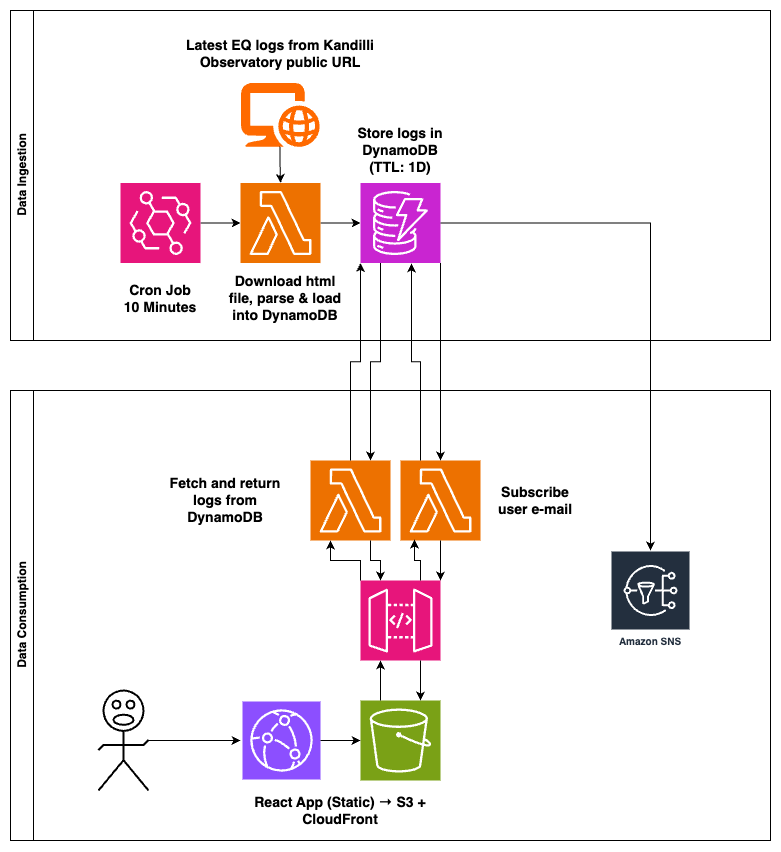

The diagram above was exported from draw.io. Its source (the exported page's mxGraphModel, read from the mxfile embedded in the PNG):
<mxGraphModel dx="1235" dy="739" grid="1" gridSize="10" guides="1" tooltips="1" connect="1" arrows="1" fold="1" page="1" pageScale="1" pageWidth="850" pageHeight="1100" math="0" shadow="0">
  <root>
    <mxCell id="0" />
    <mxCell id="1" parent="0" />
    <mxCell id="9JyX8ZO9mgpfibl7O3jw-5" style="edgeStyle=orthogonalEdgeStyle;rounded=0;orthogonalLoop=1;jettySize=auto;html=1;entryX=0.75;entryY=0;entryDx=0;entryDy=0;entryPerimeter=0;exitX=0.25;exitY=1;exitDx=0;exitDy=0;exitPerimeter=0;" parent="1" source="x09vD7ZJygLioKRzV2GQ-5" target="9JyX8ZO9mgpfibl7O3jw-2" edge="1">
      <mxGeometry relative="1" as="geometry" />
    </mxCell>
    <mxCell id="9JyX8ZO9mgpfibl7O3jw-25" value="Data Ingestion" style="swimlane;horizontal=0;whiteSpace=wrap;html=1;" parent="1" vertex="1">
      <mxGeometry x="80" y="60" width="760" height="330" as="geometry">
        <mxRectangle x="90" y="50" width="40" height="110" as="alternateBounds" />
      </mxGeometry>
    </mxCell>
    <mxCell id="x09vD7ZJygLioKRzV2GQ-7" value="" style="edgeStyle=orthogonalEdgeStyle;rounded=0;orthogonalLoop=1;jettySize=auto;html=1;" parent="9JyX8ZO9mgpfibl7O3jw-25" source="x09vD7ZJygLioKRzV2GQ-1" target="x09vD7ZJygLioKRzV2GQ-2" edge="1">
      <mxGeometry relative="1" as="geometry" />
    </mxCell>
    <mxCell id="x09vD7ZJygLioKRzV2GQ-1" value="" style="sketch=0;points=[[0,0,0],[0.25,0,0],[0.5,0,0],[0.75,0,0],[1,0,0],[0,1,0],[0.25,1,0],[0.5,1,0],[0.75,1,0],[1,1,0],[0,0.25,0],[0,0.5,0],[0,0.75,0],[1,0.25,0],[1,0.5,0],[1,0.75,0]];outlineConnect=0;fontColor=#232F3E;fillColor=#E7157B;strokeColor=#ffffff;dashed=0;verticalLabelPosition=bottom;verticalAlign=top;align=center;html=1;fontSize=12;fontStyle=0;aspect=fixed;shape=mxgraph.aws4.resourceIcon;resIcon=mxgraph.aws4.eventbridge;" parent="9JyX8ZO9mgpfibl7O3jw-25" vertex="1">
      <mxGeometry x="110" y="172.5" width="80" height="80" as="geometry" />
    </mxCell>
    <mxCell id="x09vD7ZJygLioKRzV2GQ-8" value="" style="edgeStyle=orthogonalEdgeStyle;rounded=0;orthogonalLoop=1;jettySize=auto;html=1;" parent="9JyX8ZO9mgpfibl7O3jw-25" source="x09vD7ZJygLioKRzV2GQ-2" edge="1">
      <mxGeometry relative="1" as="geometry">
        <mxPoint x="350" y="212.5" as="targetPoint" />
      </mxGeometry>
    </mxCell>
    <mxCell id="x09vD7ZJygLioKRzV2GQ-2" value="" style="sketch=0;points=[[0,0,0],[0.25,0,0],[0.5,0,0],[0.75,0,0],[1,0,0],[0,1,0],[0.25,1,0],[0.5,1,0],[0.75,1,0],[1,1,0],[0,0.25,0],[0,0.5,0],[0,0.75,0],[1,0.25,0],[1,0.5,0],[1,0.75,0]];outlineConnect=0;fontColor=#232F3E;fillColor=#ED7100;strokeColor=#ffffff;dashed=0;verticalLabelPosition=bottom;verticalAlign=top;align=center;html=1;fontSize=12;fontStyle=0;aspect=fixed;shape=mxgraph.aws4.resourceIcon;resIcon=mxgraph.aws4.lambda;" parent="9JyX8ZO9mgpfibl7O3jw-25" vertex="1">
      <mxGeometry x="230" y="172.5" width="80" height="80" as="geometry" />
    </mxCell>
    <mxCell id="x09vD7ZJygLioKRzV2GQ-5" value="" style="sketch=0;points=[[0,0,0],[0.25,0,0],[0.5,0,0],[0.75,0,0],[1,0,0],[0,1,0],[0.25,1,0],[0.5,1,0],[0.75,1,0],[1,1,0],[0,0.25,0],[0,0.5,0],[0,0.75,0],[1,0.25,0],[1,0.5,0],[1,0.75,0]];outlineConnect=0;fontColor=#232F3E;fillColor=#C925D1;strokeColor=#ffffff;dashed=0;verticalLabelPosition=bottom;verticalAlign=top;align=center;html=1;fontSize=12;fontStyle=0;aspect=fixed;shape=mxgraph.aws4.resourceIcon;resIcon=mxgraph.aws4.dynamodb;" parent="9JyX8ZO9mgpfibl7O3jw-25" vertex="1">
      <mxGeometry x="350" y="172.5" width="80" height="80" as="geometry" />
    </mxCell>
    <mxCell id="x09vD7ZJygLioKRzV2GQ-10" value="&lt;h3&gt;Cron Job&lt;br&gt;10 Minutes&lt;/h3&gt;" style="text;html=1;align=center;verticalAlign=middle;whiteSpace=wrap;rounded=0;" parent="9JyX8ZO9mgpfibl7O3jw-25" vertex="1">
      <mxGeometry x="110" y="267.5" width="80" height="40" as="geometry" />
    </mxCell>
    <mxCell id="x09vD7ZJygLioKRzV2GQ-13" value="&lt;h3&gt;Download html file, parse &amp;amp; load into DynamoDB&lt;/h3&gt;" style="text;html=1;align=center;verticalAlign=middle;whiteSpace=wrap;rounded=0;" parent="9JyX8ZO9mgpfibl7O3jw-25" vertex="1">
      <mxGeometry x="215" y="282.5" width="120" height="10" as="geometry" />
    </mxCell>
    <mxCell id="x09vD7ZJygLioKRzV2GQ-16" value="&lt;h3&gt;Store logs in DynamoDB&lt;br&gt;(TTL: 1D)&lt;/h3&gt;" style="text;html=1;align=center;verticalAlign=middle;whiteSpace=wrap;rounded=0;" parent="9JyX8ZO9mgpfibl7O3jw-25" vertex="1">
      <mxGeometry x="335" y="120" width="110" height="40" as="geometry" />
    </mxCell>
    <mxCell id="9JyX8ZO9mgpfibl7O3jw-21" style="edgeStyle=orthogonalEdgeStyle;rounded=0;orthogonalLoop=1;jettySize=auto;html=1;" parent="9JyX8ZO9mgpfibl7O3jw-25" source="9JyX8ZO9mgpfibl7O3jw-20" target="x09vD7ZJygLioKRzV2GQ-2" edge="1">
      <mxGeometry relative="1" as="geometry" />
    </mxCell>
    <mxCell id="9JyX8ZO9mgpfibl7O3jw-20" value="" style="points=[];aspect=fixed;html=1;align=center;shadow=0;dashed=0;fillColor=#FF6A00;strokeColor=none;shape=mxgraph.alibaba_cloud.domain_and_website;" parent="9JyX8ZO9mgpfibl7O3jw-25" vertex="1">
      <mxGeometry x="230" y="72.5" width="79.13" height="63.86" as="geometry" />
    </mxCell>
    <mxCell id="9JyX8ZO9mgpfibl7O3jw-22" value="&lt;h3&gt;Latest EQ logs from Kandilli Observatory public URL&lt;/h3&gt;" style="text;html=1;align=center;verticalAlign=middle;whiteSpace=wrap;rounded=0;" parent="9JyX8ZO9mgpfibl7O3jw-25" vertex="1">
      <mxGeometry x="159.57" y="22.5" width="220" height="40" as="geometry" />
    </mxCell>
    <mxCell id="9JyX8ZO9mgpfibl7O3jw-26" value="Data Consumption" style="swimlane;horizontal=0;whiteSpace=wrap;html=1;" parent="1" vertex="1">
      <mxGeometry x="80" y="440" width="760" height="450" as="geometry" />
    </mxCell>
    <mxCell id="9JyX8ZO9mgpfibl7O3jw-1" value="" style="sketch=0;points=[[0,0,0],[0.25,0,0],[0.5,0,0],[0.75,0,0],[1,0,0],[0,1,0],[0.25,1,0],[0.5,1,0],[0.75,1,0],[1,1,0],[0,0.25,0],[0,0.5,0],[0,0.75,0],[1,0.25,0],[1,0.5,0],[1,0.75,0]];outlineConnect=0;fontColor=#232F3E;fillColor=#E7157B;strokeColor=#ffffff;dashed=0;verticalLabelPosition=bottom;verticalAlign=top;align=center;html=1;fontSize=12;fontStyle=0;aspect=fixed;shape=mxgraph.aws4.resourceIcon;resIcon=mxgraph.aws4.api_gateway;" parent="9JyX8ZO9mgpfibl7O3jw-26" vertex="1">
      <mxGeometry x="350" y="190" width="80" height="80" as="geometry" />
    </mxCell>
    <mxCell id="9JyX8ZO9mgpfibl7O3jw-2" value="" style="sketch=0;points=[[0,0,0],[0.25,0,0],[0.5,0,0],[0.75,0,0],[1,0,0],[0,1,0],[0.25,1,0],[0.5,1,0],[0.75,1,0],[1,1,0],[0,0.25,0],[0,0.5,0],[0,0.75,0],[1,0.25,0],[1,0.5,0],[1,0.75,0]];outlineConnect=0;fontColor=#232F3E;fillColor=#ED7100;strokeColor=#ffffff;dashed=0;verticalLabelPosition=bottom;verticalAlign=top;align=center;html=1;fontSize=12;fontStyle=0;aspect=fixed;shape=mxgraph.aws4.resourceIcon;resIcon=mxgraph.aws4.lambda;" parent="9JyX8ZO9mgpfibl7O3jw-26" vertex="1">
      <mxGeometry x="300" y="70" width="80" height="80" as="geometry" />
    </mxCell>
    <mxCell id="9JyX8ZO9mgpfibl7O3jw-3" value="" style="sketch=0;points=[[0,0,0],[0.25,0,0],[0.5,0,0],[0.75,0,0],[1,0,0],[0,1,0],[0.25,1,0],[0.5,1,0],[0.75,1,0],[1,1,0],[0,0.25,0],[0,0.5,0],[0,0.75,0],[1,0.25,0],[1,0.5,0],[1,0.75,0]];outlineConnect=0;fontColor=#232F3E;fillColor=#8C4FFF;strokeColor=#ffffff;dashed=0;verticalLabelPosition=bottom;verticalAlign=top;align=center;html=1;fontSize=12;fontStyle=0;aspect=fixed;shape=mxgraph.aws4.resourceIcon;resIcon=mxgraph.aws4.cloudfront;" parent="9JyX8ZO9mgpfibl7O3jw-26" vertex="1">
      <mxGeometry x="232" y="311" width="78" height="78" as="geometry" />
    </mxCell>
    <mxCell id="9JyX8ZO9mgpfibl7O3jw-6" style="edgeStyle=orthogonalEdgeStyle;rounded=0;orthogonalLoop=1;jettySize=auto;html=1;exitX=0;exitY=0;exitDx=0;exitDy=0;exitPerimeter=0;entryX=0.25;entryY=1;entryDx=0;entryDy=0;entryPerimeter=0;" parent="9JyX8ZO9mgpfibl7O3jw-26" source="9JyX8ZO9mgpfibl7O3jw-1" target="9JyX8ZO9mgpfibl7O3jw-2" edge="1">
      <mxGeometry relative="1" as="geometry" />
    </mxCell>
    <mxCell id="9JyX8ZO9mgpfibl7O3jw-7" style="edgeStyle=orthogonalEdgeStyle;rounded=0;orthogonalLoop=1;jettySize=auto;html=1;exitX=0.75;exitY=1;exitDx=0;exitDy=0;exitPerimeter=0;entryX=0.25;entryY=0;entryDx=0;entryDy=0;entryPerimeter=0;" parent="9JyX8ZO9mgpfibl7O3jw-26" source="9JyX8ZO9mgpfibl7O3jw-2" target="9JyX8ZO9mgpfibl7O3jw-1" edge="1">
      <mxGeometry relative="1" as="geometry" />
    </mxCell>
    <mxCell id="9JyX8ZO9mgpfibl7O3jw-9" value="" style="sketch=0;points=[[0,0,0],[0.25,0,0],[0.5,0,0],[0.75,0,0],[1,0,0],[0,1,0],[0.25,1,0],[0.5,1,0],[0.75,1,0],[1,1,0],[0,0.25,0],[0,0.5,0],[0,0.75,0],[1,0.25,0],[1,0.5,0],[1,0.75,0]];outlineConnect=0;fontColor=#232F3E;fillColor=#7AA116;strokeColor=#ffffff;dashed=0;verticalLabelPosition=bottom;verticalAlign=top;align=center;html=1;fontSize=12;fontStyle=0;aspect=fixed;shape=mxgraph.aws4.resourceIcon;resIcon=mxgraph.aws4.s3;" parent="9JyX8ZO9mgpfibl7O3jw-26" vertex="1">
      <mxGeometry x="350" y="310" width="80" height="80" as="geometry" />
    </mxCell>
    <mxCell id="9JyX8ZO9mgpfibl7O3jw-11" style="edgeStyle=orthogonalEdgeStyle;rounded=0;orthogonalLoop=1;jettySize=auto;html=1;exitX=1;exitY=0.5;exitDx=0;exitDy=0;exitPerimeter=0;entryX=0;entryY=0.5;entryDx=0;entryDy=0;entryPerimeter=0;" parent="9JyX8ZO9mgpfibl7O3jw-26" source="9JyX8ZO9mgpfibl7O3jw-3" target="9JyX8ZO9mgpfibl7O3jw-9" edge="1">
      <mxGeometry relative="1" as="geometry" />
    </mxCell>
    <mxCell id="9JyX8ZO9mgpfibl7O3jw-12" style="edgeStyle=orthogonalEdgeStyle;rounded=0;orthogonalLoop=1;jettySize=auto;html=1;exitX=0.25;exitY=0;exitDx=0;exitDy=0;exitPerimeter=0;entryX=0.25;entryY=1;entryDx=0;entryDy=0;entryPerimeter=0;" parent="9JyX8ZO9mgpfibl7O3jw-26" source="9JyX8ZO9mgpfibl7O3jw-9" target="9JyX8ZO9mgpfibl7O3jw-1" edge="1">
      <mxGeometry relative="1" as="geometry" />
    </mxCell>
    <mxCell id="9JyX8ZO9mgpfibl7O3jw-13" style="edgeStyle=orthogonalEdgeStyle;rounded=0;orthogonalLoop=1;jettySize=auto;html=1;exitX=0.75;exitY=1;exitDx=0;exitDy=0;exitPerimeter=0;entryX=0.75;entryY=0;entryDx=0;entryDy=0;entryPerimeter=0;" parent="9JyX8ZO9mgpfibl7O3jw-26" source="9JyX8ZO9mgpfibl7O3jw-1" target="9JyX8ZO9mgpfibl7O3jw-9" edge="1">
      <mxGeometry relative="1" as="geometry" />
    </mxCell>
    <mxCell id="9JyX8ZO9mgpfibl7O3jw-16" value="&lt;h3&gt;React App (Static) → S3 + CloudFront&lt;/h3&gt;" style="text;html=1;align=center;verticalAlign=middle;whiteSpace=wrap;rounded=0;" parent="9JyX8ZO9mgpfibl7O3jw-26" vertex="1">
      <mxGeometry x="230" y="400" width="200" height="40" as="geometry" />
    </mxCell>
    <mxCell id="9JyX8ZO9mgpfibl7O3jw-15" style="edgeStyle=orthogonalEdgeStyle;rounded=0;orthogonalLoop=1;jettySize=auto;html=1;" parent="9JyX8ZO9mgpfibl7O3jw-26" source="9JyX8ZO9mgpfibl7O3jw-14" edge="1">
      <mxGeometry relative="1" as="geometry">
        <mxPoint x="230" y="350" as="targetPoint" />
      </mxGeometry>
    </mxCell>
    <mxCell id="9JyX8ZO9mgpfibl7O3jw-14" value="" style="verticalLabelPosition=bottom;html=1;verticalAlign=top;strokeWidth=2;shape=mxgraph.lean_mapping.verbal;pointerEvents=1;" parent="9JyX8ZO9mgpfibl7O3jw-26" vertex="1">
      <mxGeometry x="88" y="300" width="50" height="100" as="geometry" />
    </mxCell>
    <mxCell id="9JyX8ZO9mgpfibl7O3jw-17" value="&lt;h3&gt;Fetch and return logs from DynamoDB&lt;/h3&gt;" style="text;html=1;align=center;verticalAlign=middle;whiteSpace=wrap;rounded=0;" parent="9JyX8ZO9mgpfibl7O3jw-26" vertex="1">
      <mxGeometry x="150" y="90" width="130" height="40" as="geometry" />
    </mxCell>
    <mxCell id="DFyVEpDbKBmGos19gUI4-3" value="" style="sketch=0;points=[[0,0,0],[0.25,0,0],[0.5,0,0],[0.75,0,0],[1,0,0],[0,1,0],[0.25,1,0],[0.5,1,0],[0.75,1,0],[1,1,0],[0,0.25,0],[0,0.5,0],[0,0.75,0],[1,0.25,0],[1,0.5,0],[1,0.75,0]];outlineConnect=0;fontColor=#232F3E;fillColor=#ED7100;strokeColor=#ffffff;dashed=0;verticalLabelPosition=bottom;verticalAlign=top;align=center;html=1;fontSize=12;fontStyle=0;aspect=fixed;shape=mxgraph.aws4.resourceIcon;resIcon=mxgraph.aws4.lambda;" vertex="1" parent="9JyX8ZO9mgpfibl7O3jw-26">
      <mxGeometry x="390" y="70" width="80" height="80" as="geometry" />
    </mxCell>
    <mxCell id="DFyVEpDbKBmGos19gUI4-5" style="edgeStyle=orthogonalEdgeStyle;rounded=0;orthogonalLoop=1;jettySize=auto;html=1;exitX=0.75;exitY=0;exitDx=0;exitDy=0;exitPerimeter=0;entryX=0.175;entryY=0.988;entryDx=0;entryDy=0;entryPerimeter=0;" edge="1" parent="9JyX8ZO9mgpfibl7O3jw-26" source="9JyX8ZO9mgpfibl7O3jw-1" target="DFyVEpDbKBmGos19gUI4-3">
      <mxGeometry relative="1" as="geometry" />
    </mxCell>
    <mxCell id="DFyVEpDbKBmGos19gUI4-8" style="edgeStyle=orthogonalEdgeStyle;rounded=0;orthogonalLoop=1;jettySize=auto;html=1;exitX=0.5;exitY=1;exitDx=0;exitDy=0;exitPerimeter=0;entryX=1;entryY=0;entryDx=0;entryDy=0;entryPerimeter=0;" edge="1" parent="9JyX8ZO9mgpfibl7O3jw-26" source="DFyVEpDbKBmGos19gUI4-3" target="9JyX8ZO9mgpfibl7O3jw-1">
      <mxGeometry relative="1" as="geometry" />
    </mxCell>
    <mxCell id="DFyVEpDbKBmGos19gUI4-9" value="&lt;h3&gt;Subscribe user e-mail&lt;/h3&gt;" style="text;html=1;align=center;verticalAlign=middle;whiteSpace=wrap;rounded=0;" vertex="1" parent="9JyX8ZO9mgpfibl7O3jw-26">
      <mxGeometry x="480" y="90" width="90" height="40" as="geometry" />
    </mxCell>
    <mxCell id="DFyVEpDbKBmGos19gUI4-10" value="Amazon SNS" style="sketch=0;outlineConnect=0;fontColor=#232F3E;gradientColor=none;strokeColor=#ffffff;fillColor=#232F3E;dashed=0;verticalLabelPosition=middle;verticalAlign=bottom;align=center;html=1;whiteSpace=wrap;fontSize=10;fontStyle=1;spacing=3;shape=mxgraph.aws4.productIcon;prIcon=mxgraph.aws4.sns;" vertex="1" parent="9JyX8ZO9mgpfibl7O3jw-26">
      <mxGeometry x="600" y="160" width="80" height="100" as="geometry" />
    </mxCell>
    <mxCell id="DFyVEpDbKBmGos19gUI4-6" style="edgeStyle=orthogonalEdgeStyle;rounded=0;orthogonalLoop=1;jettySize=auto;html=1;exitX=0.25;exitY=0;exitDx=0;exitDy=0;exitPerimeter=0;entryX=0.638;entryY=1.006;entryDx=0;entryDy=0;entryPerimeter=0;" edge="1" parent="1" source="DFyVEpDbKBmGos19gUI4-3" target="x09vD7ZJygLioKRzV2GQ-5">
      <mxGeometry relative="1" as="geometry" />
    </mxCell>
    <mxCell id="DFyVEpDbKBmGos19gUI4-7" style="edgeStyle=orthogonalEdgeStyle;rounded=0;orthogonalLoop=1;jettySize=auto;html=1;exitX=1;exitY=1;exitDx=0;exitDy=0;exitPerimeter=0;entryX=0.5;entryY=0;entryDx=0;entryDy=0;entryPerimeter=0;" edge="1" parent="1" source="x09vD7ZJygLioKRzV2GQ-5" target="DFyVEpDbKBmGos19gUI4-3">
      <mxGeometry relative="1" as="geometry" />
    </mxCell>
    <mxCell id="DFyVEpDbKBmGos19gUI4-2" style="edgeStyle=orthogonalEdgeStyle;rounded=0;orthogonalLoop=1;jettySize=auto;html=1;entryX=0;entryY=1;entryDx=0;entryDy=0;entryPerimeter=0;" edge="1" parent="1" source="9JyX8ZO9mgpfibl7O3jw-2" target="x09vD7ZJygLioKRzV2GQ-5">
      <mxGeometry relative="1" as="geometry">
        <mxPoint x="420" y="310" as="targetPoint" />
      </mxGeometry>
    </mxCell>
    <mxCell id="DFyVEpDbKBmGos19gUI4-11" style="edgeStyle=orthogonalEdgeStyle;rounded=0;orthogonalLoop=1;jettySize=auto;html=1;exitX=1;exitY=0.5;exitDx=0;exitDy=0;exitPerimeter=0;" edge="1" parent="1" source="x09vD7ZJygLioKRzV2GQ-5" target="DFyVEpDbKBmGos19gUI4-10">
      <mxGeometry relative="1" as="geometry">
        <mxPoint x="620" y="272.5" as="sourcePoint" />
        <mxPoint x="720" y="467" as="targetPoint" />
      </mxGeometry>
    </mxCell>
  </root>
</mxGraphModel>